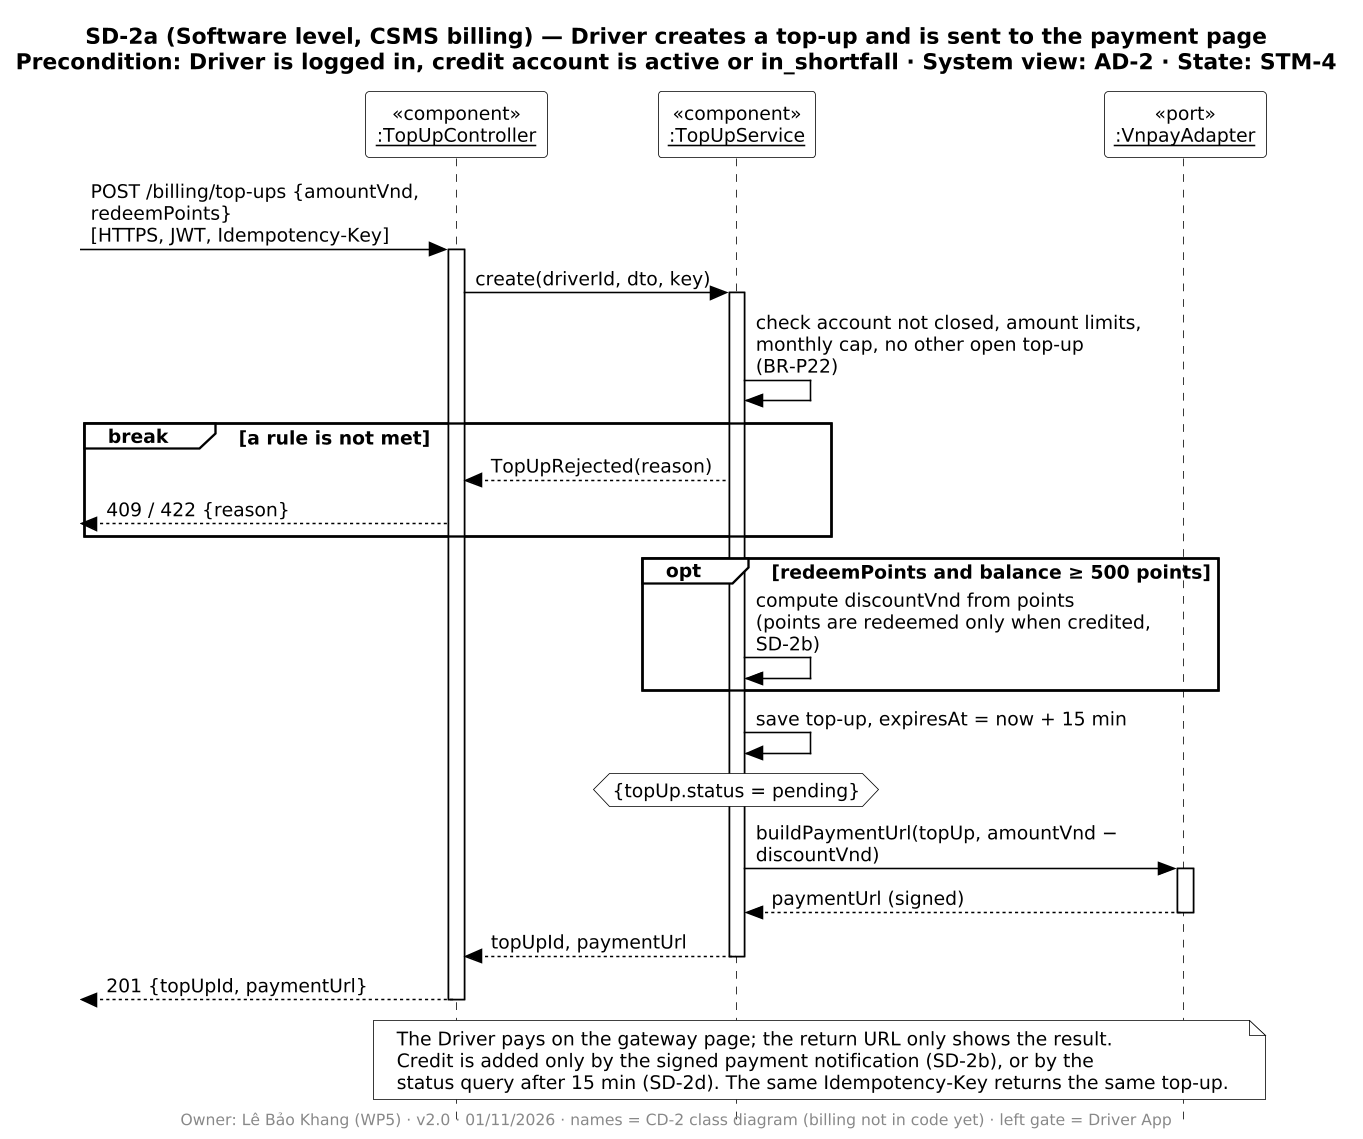

The diagram above was rendered by PlantUML. Its source (embedded in the PNG):
@startuml SD-2a
!include ../_style.iuml
title SD-2a (Software level, CSMS billing) — Driver creates a top-up and is sent to the payment page\nPrecondition: Driver is logged in, credit account is active or in_shortfall · System view: AD-2 · State: STM-4
footer Owner: Lê Bảo Khang (WP5) · v2.0 · 01/11/2026 · names = CD-2 class diagram (billing not in code yet) · left gate = Driver App

participant "«component»\n<u>:TopUpController</u>" as TC
participant "«component»\n<u>:TopUpService</u>" as TS
participant "«port»\n<u>:VnpayAdapter</u>" as VA

[-> TC ++ : POST /billing/top-ups {amountVnd, redeemPoints}\n[HTTPS, JWT, Idempotency-Key]
TC -> TS ++ : create(driverId, dto, key)
TS -> TS : check account not closed, amount limits,\nmonthly cap, no other open top-up (BR-P22)
break a rule is not met
  TS --> TC : TopUpRejected(reason)
  [<-- TC : 409 / 422 {reason}
end
opt redeemPoints and balance ≥ 500 points
  TS -> TS : compute discountVnd from points\n(points are redeemed only when credited, SD-2b)
end
TS -> TS : save top-up, expiresAt = now + 15 min
hnote over TS : {topUp.status = pending}
TS -> VA ++ : buildPaymentUrl(topUp, amountVnd − discountVnd)
VA --> TS -- : paymentUrl (signed)
TS --> TC -- : topUpId, paymentUrl
[<-- TC -- : 201 {topUpId, paymentUrl}
note over TC, VA
  The Driver pays on the gateway page; the return URL only shows the result.
  Credit is added only by the signed payment notification (SD-2b), or by the
  status query after 15 min (SD-2d). The same Idempotency-Key returns the same top-up.
end note
@enduml